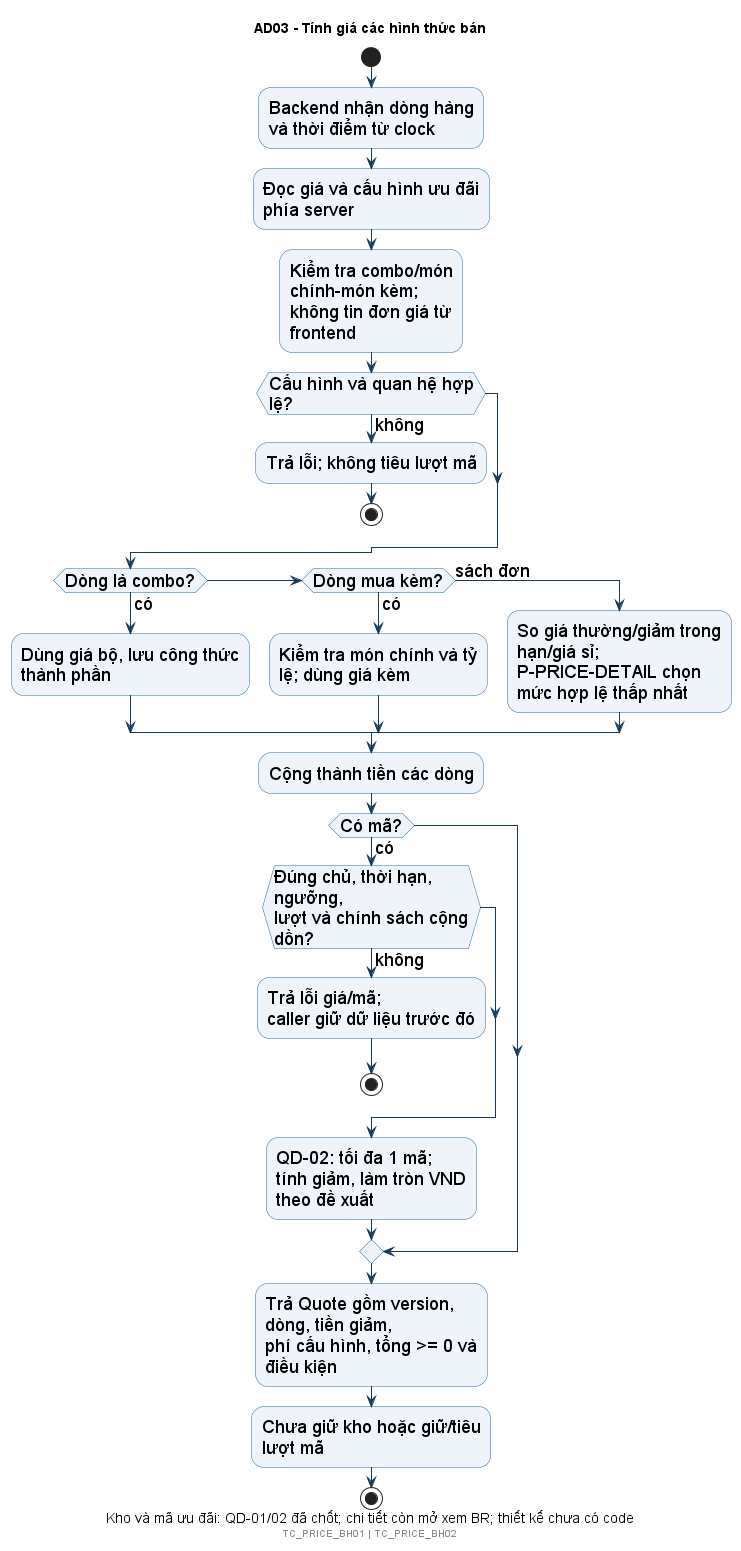

The diagram above was rendered by PlantUML. Its source (embedded in the PNG):
@startuml
!include style.iuml
title AD03 - Tính giá các hình thức bán
caption Kho và mã ưu đãi: QD-01/02 đã chốt; chi tiết còn mở xem BR; thiết kế chưa có code
start
:Backend nhận dòng hàng và thời điểm từ clock;
:Đọc giá và cấu hình ưu đãi phía server;
:Kiểm tra combo/món chính-món kèm;\nkhông tin đơn giá từ frontend;
if (Cấu hình và quan hệ hợp lệ?) then (không)
 :Trả lỗi; không tiêu lượt mã;
 stop
endif
if (Dòng là combo?) then (có)
 :Dùng giá bộ, lưu công thức thành phần;
elseif (Dòng mua kèm?) then (có)
 :Kiểm tra món chính và tỷ lệ; dùng giá kèm;
else (sách đơn)
 :So giá thường/giảm trong hạn/giá sỉ;\nP-PRICE-DETAIL chọn mức hợp lệ thấp nhất;
endif
:Cộng thành tiền các dòng;
if (Có mã?) then (có)
 if (Đúng chủ, thời hạn, ngưỡng,\nlượt và chính sách cộng dồn?) then (không)
  :Trả lỗi giá/mã;\ncaller giữ dữ liệu trước đó;
  stop
 endif
 :QD-02: tối đa 1 mã;\ntính giảm, làm tròn VND theo đề xuất;
endif
:Trả Quote gồm version, dòng, tiền giảm,\nphí cấu hình, tổng >= 0 và điều kiện;
:Chưa giữ kho hoặc giữ/tiêu lượt mã;
stop
footer TC_PRICE_BH01 | TC_PRICE_BH02
@enduml